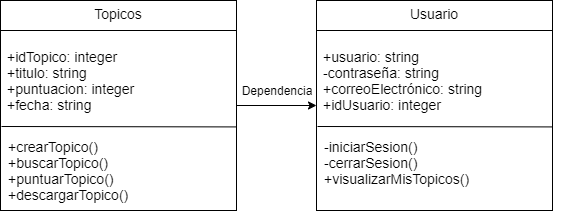

The diagram above was exported from draw.io. Its source (the exported page's mxGraphModel, read from the mxfile embedded in the PNG):
<mxGraphModel dx="528" dy="430" grid="1" gridSize="10" guides="1" tooltips="1" connect="1" arrows="1" fold="1" page="1" pageScale="1" pageWidth="827" pageHeight="1169" math="0" shadow="0">
  <root>
    <mxCell id="0" />
    <mxCell id="1" parent="0" />
    <mxCell id="13" style="edgeStyle=orthogonalEdgeStyle;rounded=0;orthogonalLoop=1;jettySize=auto;html=1;entryX=0;entryY=0.5;entryDx=0;entryDy=0;" parent="1" source="3" target="8" edge="1">
      <mxGeometry relative="1" as="geometry" />
    </mxCell>
    <mxCell id="3" value="" style="shape=internalStorage;whiteSpace=wrap;html=1;backgroundOutline=1;dx=0;dy=30;" parent="1" vertex="1">
      <mxGeometry x="144" y="120" width="236" height="210" as="geometry" />
    </mxCell>
    <mxCell id="4" value="&lt;font style=&quot;font-size: 14px&quot;&gt;Topicos&lt;/font&gt;" style="text;html=1;strokeColor=none;fillColor=none;align=center;verticalAlign=middle;whiteSpace=wrap;rounded=0;" parent="1" vertex="1">
      <mxGeometry x="242" y="123" width="40" height="20" as="geometry" />
    </mxCell>
    <mxCell id="5" value="&lt;font style=&quot;font-size: 14px&quot;&gt;+crearTopico()&lt;br&gt;+buscarTopico()&lt;br&gt;+puntuarTopico()&lt;br&gt;+descargarTopico()&lt;/font&gt;" style="text;html=1;strokeColor=none;fillColor=none;align=left;verticalAlign=middle;whiteSpace=wrap;rounded=0;" parent="1" vertex="1">
      <mxGeometry x="149.5" y="260" width="260" height="60" as="geometry" />
    </mxCell>
    <mxCell id="6" value="&lt;div&gt;&lt;span style=&quot;font-size: 14px&quot;&gt;+idTopico: integer&lt;/span&gt;&lt;/div&gt;&lt;div&gt;&lt;span style=&quot;font-size: 14px&quot;&gt;+titulo: string&lt;/span&gt;&lt;/div&gt;&lt;div&gt;&lt;span style=&quot;font-size: 14px&quot;&gt;+puntuacion: integer&lt;/span&gt;&lt;/div&gt;&lt;div&gt;&lt;span style=&quot;font-size: 14px&quot;&gt;+fecha: string&lt;/span&gt;&lt;/div&gt;" style="text;html=1;strokeColor=none;fillColor=none;align=left;verticalAlign=middle;whiteSpace=wrap;rounded=0;" parent="1" vertex="1">
      <mxGeometry x="149" y="160" width="221" height="80" as="geometry" />
    </mxCell>
    <mxCell id="7" value="" style="endArrow=none;html=1;entryX=1.002;entryY=0.602;entryDx=0;entryDy=0;entryPerimeter=0;" parent="1" target="3" edge="1">
      <mxGeometry width="50" height="50" relative="1" as="geometry">
        <mxPoint x="145" y="246" as="sourcePoint" />
        <mxPoint x="200" y="220" as="targetPoint" />
      </mxGeometry>
    </mxCell>
    <mxCell id="8" value="" style="shape=internalStorage;whiteSpace=wrap;html=1;backgroundOutline=1;dx=0;dy=30;" parent="1" vertex="1">
      <mxGeometry x="460" y="120" width="236" height="210" as="geometry" />
    </mxCell>
    <mxCell id="9" value="&lt;span style=&quot;font-size: 14px&quot;&gt;Usuario&lt;/span&gt;" style="text;html=1;strokeColor=none;fillColor=none;align=center;verticalAlign=middle;whiteSpace=wrap;rounded=0;" parent="1" vertex="1">
      <mxGeometry x="558" y="123" width="40" height="20" as="geometry" />
    </mxCell>
    <mxCell id="10" value="&lt;span style=&quot;font-size: 14px&quot;&gt;-iniciarSesion()&lt;br&gt;-cerrarSesion()&lt;br&gt;+visualizarMisTopicos()&lt;br&gt;&lt;br&gt;&lt;/span&gt;" style="text;html=1;strokeColor=none;fillColor=none;align=left;verticalAlign=middle;whiteSpace=wrap;rounded=0;" parent="1" vertex="1">
      <mxGeometry x="465.5" y="260" width="260" height="60" as="geometry" />
    </mxCell>
    <mxCell id="11" value="&lt;div&gt;&lt;span&gt;&lt;font style=&quot;font-size: 14px&quot;&gt;+usuario: string&lt;/font&gt;&lt;/span&gt;&lt;/div&gt;&lt;div&gt;&lt;span&gt;&lt;font style=&quot;font-size: 14px&quot;&gt;-contraseña: string&lt;/font&gt;&lt;/span&gt;&lt;/div&gt;&lt;div&gt;&lt;span&gt;&lt;font style=&quot;font-size: 14px&quot;&gt;+correoElectrónico: string&lt;/font&gt;&lt;/span&gt;&lt;/div&gt;&lt;div&gt;&lt;span&gt;&lt;font style=&quot;font-size: 14px&quot;&gt;+idUsuario: integer&lt;/font&gt;&lt;/span&gt;&lt;/div&gt;" style="text;html=1;strokeColor=none;fillColor=none;align=left;verticalAlign=middle;whiteSpace=wrap;rounded=0;" parent="1" vertex="1">
      <mxGeometry x="465" y="160" width="261" height="80" as="geometry" />
    </mxCell>
    <mxCell id="12" value="" style="endArrow=none;html=1;entryX=1.002;entryY=0.602;entryDx=0;entryDy=0;entryPerimeter=0;" parent="1" target="8" edge="1">
      <mxGeometry width="50" height="50" relative="1" as="geometry">
        <mxPoint x="461" y="246" as="sourcePoint" />
        <mxPoint x="516" y="220" as="targetPoint" />
      </mxGeometry>
    </mxCell>
    <mxCell id="14" value="Dependencia" style="text;html=1;strokeColor=none;fillColor=none;align=center;verticalAlign=middle;whiteSpace=wrap;rounded=0;" parent="1" vertex="1">
      <mxGeometry x="400.5" y="200" width="40" height="20" as="geometry" />
    </mxCell>
  </root>
</mxGraphModel>